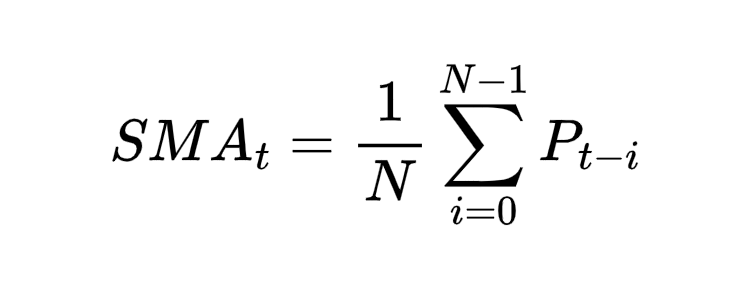

The diagram above was exported from draw.io. Its source (the exported page's mxGraphModel, read from the mxfile embedded in the PNG):
<mxGraphModel dx="1973" dy="711" grid="1" gridSize="10" guides="1" tooltips="1" connect="1" arrows="1" fold="1" page="1" pageScale="1" pageWidth="850" pageHeight="1100" math="1" shadow="0">
  <root>
    <mxCell id="0" />
    <mxCell id="1" parent="0" />
    <mxCell id="5raXkf9EhE7PxzVuwtsp-3" value="" style="rounded=0;whiteSpace=wrap;html=1;strokeColor=none;" vertex="1" parent="1">
      <mxGeometry x="-140" y="180" width="750" height="290" as="geometry" />
    </mxCell>
    <mxCell id="5raXkf9EhE7PxzVuwtsp-2" value="$$ SMA_t = \frac{1}{N} \sum_{i=0}^{N-1} P_{t-i} $$" style="text;html=1;align=center;verticalAlign=middle;whiteSpace=wrap;rounded=0;fontSize=50;" vertex="1" parent="1">
      <mxGeometry x="-100" y="220" width="670" height="210" as="geometry" />
    </mxCell>
  </root>
</mxGraphModel>